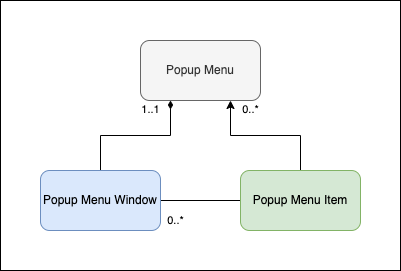

The diagram above was exported from draw.io. Its source (the exported page's mxGraphModel, read from the mxfile embedded in the PNG):
<mxGraphModel dx="1306" dy="814" grid="1" gridSize="10" guides="1" tooltips="1" connect="1" arrows="1" fold="1" page="1" pageScale="1" pageWidth="850" pageHeight="1100" math="0" shadow="0">
  <root>
    <mxCell id="0" />
    <mxCell id="1" parent="0" />
    <mxCell id="2" value="" style="rounded=0;whiteSpace=wrap;html=1;" vertex="1" parent="1">
      <mxGeometry x="960" y="1480" width="400" height="270" as="geometry" />
    </mxCell>
    <mxCell id="3" value="1..1" style="edgeStyle=orthogonalEdgeStyle;rounded=0;orthogonalLoop=1;jettySize=auto;html=1;entryX=0.25;entryY=1;entryDx=0;entryDy=0;endArrow=diamondThin;endFill=1;exitX=0.5;exitY=0;exitDx=0;exitDy=0;" edge="1" source="6" target="4" parent="1">
      <mxGeometry x="0.8667" y="20" relative="1" as="geometry">
        <mxPoint as="offset" />
        <mxPoint x="1160" y="1630" as="sourcePoint" />
      </mxGeometry>
    </mxCell>
    <mxCell id="4" value="Popup Menu" style="rounded=1;whiteSpace=wrap;html=1;fillColor=#f5f5f5;fontColor=#333333;strokeColor=#666666;" vertex="1" parent="1">
      <mxGeometry x="1100" y="1520" width="120" height="60" as="geometry" />
    </mxCell>
    <mxCell id="5" value="0..*" style="edgeStyle=orthogonalEdgeStyle;rounded=0;orthogonalLoop=1;jettySize=auto;html=1;entryX=0;entryY=0.5;entryDx=0;entryDy=0;endArrow=none;endFill=0;" edge="1" source="6" target="8" parent="1">
      <mxGeometry x="-0.6364" y="-20" relative="1" as="geometry">
        <mxPoint as="offset" />
      </mxGeometry>
    </mxCell>
    <mxCell id="6" value="Popup Menu Window" style="rounded=1;whiteSpace=wrap;html=1;fillColor=#dae8fc;strokeColor=#6c8ebf;" vertex="1" parent="1">
      <mxGeometry x="1000" y="1650" width="120" height="60" as="geometry" />
    </mxCell>
    <mxCell id="7" value="0..*" style="edgeStyle=orthogonalEdgeStyle;rounded=0;orthogonalLoop=1;jettySize=auto;html=1;entryX=0.75;entryY=1;entryDx=0;entryDy=0;" edge="1" source="8" target="4" parent="1">
      <mxGeometry x="0.875" y="-20" relative="1" as="geometry">
        <mxPoint as="offset" />
      </mxGeometry>
    </mxCell>
    <mxCell id="8" value="Popup Menu Item" style="rounded=1;whiteSpace=wrap;html=1;fillColor=#d5e8d4;strokeColor=#82b366;" vertex="1" parent="1">
      <mxGeometry x="1200" y="1650" width="120" height="60" as="geometry" />
    </mxCell>
  </root>
</mxGraphModel>